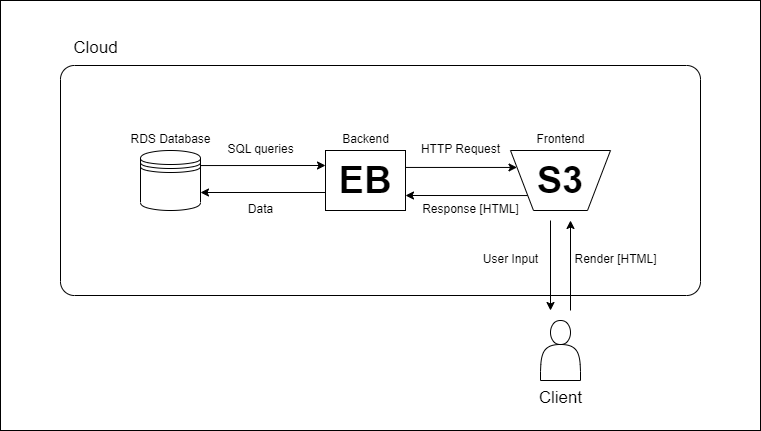

The diagram above was exported from draw.io. Its source (the exported page's mxGraphModel, read from the mxfile embedded in the PNG):
<mxGraphModel dx="1093" dy="548" grid="1" gridSize="10" guides="1" tooltips="1" connect="1" arrows="1" fold="1" page="1" pageScale="1" pageWidth="850" pageHeight="1100" math="0" shadow="0">
  <root>
    <mxCell id="0" />
    <mxCell id="1" parent="0" />
    <mxCell id="6S2uEXgAtDjc0sP6WnFU-1" value="" style="rounded=1;whiteSpace=wrap;html=1;arcSize=0;" vertex="1" parent="1">
      <mxGeometry x="40" y="10" width="760" height="430" as="geometry" />
    </mxCell>
    <mxCell id="6S2uEXgAtDjc0sP6WnFU-7" value="" style="rounded=1;whiteSpace=wrap;html=1;arcSize=6;" vertex="1" parent="1">
      <mxGeometry x="100" y="75" width="640" height="230" as="geometry" />
    </mxCell>
    <mxCell id="6S2uEXgAtDjc0sP6WnFU-26" style="edgeStyle=orthogonalEdgeStyle;rounded=0;orthogonalLoop=1;jettySize=auto;html=1;exitX=1;exitY=0.3;exitDx=0;exitDy=0;entryX=0;entryY=0.25;entryDx=0;entryDy=0;fontSize=12;" edge="1" parent="1" source="6S2uEXgAtDjc0sP6WnFU-2" target="6S2uEXgAtDjc0sP6WnFU-4">
      <mxGeometry relative="1" as="geometry">
        <Array as="points">
          <mxPoint x="240" y="175" />
        </Array>
      </mxGeometry>
    </mxCell>
    <mxCell id="6S2uEXgAtDjc0sP6WnFU-2" value="" style="shape=datastore;whiteSpace=wrap;html=1;" vertex="1" parent="1">
      <mxGeometry x="180" y="160" width="60" height="60" as="geometry" />
    </mxCell>
    <mxCell id="6S2uEXgAtDjc0sP6WnFU-23" style="edgeStyle=orthogonalEdgeStyle;rounded=0;orthogonalLoop=1;jettySize=auto;html=1;exitX=1;exitY=0.25;exitDx=0;exitDy=0;entryX=0;entryY=0.25;entryDx=0;entryDy=0;fontSize=12;" edge="1" parent="1" source="6S2uEXgAtDjc0sP6WnFU-4" target="6S2uEXgAtDjc0sP6WnFU-5">
      <mxGeometry relative="1" as="geometry">
        <Array as="points">
          <mxPoint x="445" y="177" />
        </Array>
      </mxGeometry>
    </mxCell>
    <mxCell id="6S2uEXgAtDjc0sP6WnFU-24" style="edgeStyle=orthogonalEdgeStyle;rounded=0;orthogonalLoop=1;jettySize=auto;html=1;exitX=0;exitY=0.75;exitDx=0;exitDy=0;entryX=1;entryY=0.7;entryDx=0;entryDy=0;fontSize=12;" edge="1" parent="1" source="6S2uEXgAtDjc0sP6WnFU-4" target="6S2uEXgAtDjc0sP6WnFU-2">
      <mxGeometry relative="1" as="geometry">
        <Array as="points">
          <mxPoint x="365" y="202" />
        </Array>
      </mxGeometry>
    </mxCell>
    <mxCell id="6S2uEXgAtDjc0sP6WnFU-4" value="&lt;font style=&quot;font-size: 38px;&quot;&gt;&lt;b&gt;EB&lt;/b&gt;&lt;/font&gt;" style="rounded=0;whiteSpace=wrap;html=1;" vertex="1" parent="1">
      <mxGeometry x="365" y="160" width="80" height="60" as="geometry" />
    </mxCell>
    <mxCell id="6S2uEXgAtDjc0sP6WnFU-22" style="edgeStyle=orthogonalEdgeStyle;rounded=0;orthogonalLoop=1;jettySize=auto;html=1;exitX=0;exitY=0.75;exitDx=0;exitDy=0;entryX=1;entryY=0.75;entryDx=0;entryDy=0;fontSize=12;" edge="1" parent="1" source="6S2uEXgAtDjc0sP6WnFU-5" target="6S2uEXgAtDjc0sP6WnFU-4">
      <mxGeometry relative="1" as="geometry">
        <Array as="points">
          <mxPoint x="570" y="200" />
          <mxPoint x="570" y="205" />
        </Array>
      </mxGeometry>
    </mxCell>
    <mxCell id="6S2uEXgAtDjc0sP6WnFU-5" value="&lt;b&gt;S3&lt;/b&gt;" style="verticalLabelPosition=middle;verticalAlign=middle;html=1;shape=trapezoid;perimeter=trapezoidPerimeter;whiteSpace=wrap;size=0.23;arcSize=10;flipV=1;labelPosition=center;align=center;fontSize=38;" vertex="1" parent="1">
      <mxGeometry x="550" y="160" width="100" height="60" as="geometry" />
    </mxCell>
    <mxCell id="6S2uEXgAtDjc0sP6WnFU-6" value="" style="shape=actor;whiteSpace=wrap;html=1;fontSize=38;" vertex="1" parent="1">
      <mxGeometry x="580" y="330" width="40" height="60" as="geometry" />
    </mxCell>
    <mxCell id="6S2uEXgAtDjc0sP6WnFU-8" value="&lt;font style=&quot;font-size: 17px;&quot;&gt;Client&lt;/font&gt;" style="text;html=1;align=center;verticalAlign=middle;resizable=0;points=[];autosize=1;strokeColor=none;fillColor=none;fontSize=38;" vertex="1" parent="1">
      <mxGeometry x="565" y="370" width="70" height="60" as="geometry" />
    </mxCell>
    <mxCell id="6S2uEXgAtDjc0sP6WnFU-10" value="&lt;font style=&quot;font-size: 12px;&quot;&gt;Render [HTML]&lt;/font&gt;" style="text;html=1;align=center;verticalAlign=middle;resizable=0;points=[];autosize=1;strokeColor=none;fillColor=none;fontSize=38;" vertex="1" parent="1">
      <mxGeometry x="600" y="230" width="110" height="60" as="geometry" />
    </mxCell>
    <mxCell id="6S2uEXgAtDjc0sP6WnFU-12" value="" style="endArrow=classic;html=1;rounded=0;fontSize=17;" edge="1" parent="1">
      <mxGeometry width="50" height="50" relative="1" as="geometry">
        <mxPoint x="610" y="320" as="sourcePoint" />
        <mxPoint x="610" y="230" as="targetPoint" />
      </mxGeometry>
    </mxCell>
    <mxCell id="6S2uEXgAtDjc0sP6WnFU-13" value="&lt;font style=&quot;font-size: 12px;&quot;&gt;User Input&lt;/font&gt;" style="text;html=1;align=center;verticalAlign=middle;resizable=0;points=[];autosize=1;strokeColor=none;fillColor=none;fontSize=38;" vertex="1" parent="1">
      <mxGeometry x="510" y="230" width="80" height="60" as="geometry" />
    </mxCell>
    <mxCell id="6S2uEXgAtDjc0sP6WnFU-14" value="" style="endArrow=classic;html=1;rounded=0;fontSize=17;" edge="1" parent="1">
      <mxGeometry width="50" height="50" relative="1" as="geometry">
        <mxPoint x="590" y="230" as="sourcePoint" />
        <mxPoint x="590" y="320" as="targetPoint" />
      </mxGeometry>
    </mxCell>
    <mxCell id="6S2uEXgAtDjc0sP6WnFU-15" value="&lt;font style=&quot;font-size: 12px;&quot;&gt;Frontend&lt;/font&gt;" style="text;html=1;align=center;verticalAlign=middle;resizable=0;points=[];autosize=1;strokeColor=none;fillColor=none;fontSize=38;" vertex="1" parent="1">
      <mxGeometry x="565" y="110" width="70" height="60" as="geometry" />
    </mxCell>
    <mxCell id="6S2uEXgAtDjc0sP6WnFU-16" value="&lt;font style=&quot;font-size: 12px;&quot;&gt;Backend&lt;/font&gt;" style="text;html=1;align=center;verticalAlign=middle;resizable=0;points=[];autosize=1;strokeColor=none;fillColor=none;fontSize=38;" vertex="1" parent="1">
      <mxGeometry x="370" y="110" width="70" height="60" as="geometry" />
    </mxCell>
    <mxCell id="6S2uEXgAtDjc0sP6WnFU-17" value="&lt;font style=&quot;font-size: 12px;&quot;&gt;RDS Database&lt;/font&gt;" style="text;html=1;align=center;verticalAlign=middle;resizable=0;points=[];autosize=1;strokeColor=none;fillColor=none;fontSize=38;" vertex="1" parent="1">
      <mxGeometry x="160" y="110" width="100" height="60" as="geometry" />
    </mxCell>
    <mxCell id="6S2uEXgAtDjc0sP6WnFU-27" value="&lt;div style=&quot;text-align: center;&quot;&gt;&lt;span style=&quot;text-align: start; background-color: initial; font-size: 12px;&quot;&gt;Response [HTML]&lt;/span&gt;&lt;span style=&quot;color: rgba(0, 0, 0, 0); font-family: monospace; font-size: 0px; text-align: start; background-color: initial;&quot;&gt;%3CmxGraphModel%3E%3Croot%3E%3CmxCell%20id%3D%220%22%2F%3E%3CmxCell%20id%3D%221%22%20parent%3D%220%22%2F%3E%3CmxCell%20id%3D%222%22%20value%3D%22%26lt%3Bfont%20style%3D%26quot%3Bfont-size%3A%2012px%3B%26quot%3B%26gt%3BUser%20Input%26lt%3B%2Ffont%26gt%3B%22%20style%3D%22text%3Bhtml%3D1%3Balign%3Dcenter%3BverticalAlign%3Dmiddle%3Bresizable%3D0%3Bpoints%3D%5B%5D%3Bautosize%3D1%3BstrokeColor%3Dnone%3BfillColor%3Dnone%3BfontSize%3D38%3B%22%20vertex%3D%221%22%20parent%3D%221%22%3E%3CmxGeometry%20x%3D%22510%22%20y%3D%22230%22%20width%3D%2280%22%20height%3D%2260%22%20as%3D%22geometry%22%2F%3E%3C%2FmxCell%3E%3C%2Froot%3E%3C%2FmxGraphModel%3E&amp;nbsp;&lt;/span&gt;&lt;/div&gt;" style="text;html=1;align=center;verticalAlign=middle;resizable=0;points=[];autosize=1;strokeColor=none;fillColor=none;fontSize=38;" vertex="1" parent="1">
      <mxGeometry x="450" y="180" width="120" height="60" as="geometry" />
    </mxCell>
    <mxCell id="6S2uEXgAtDjc0sP6WnFU-28" value="&lt;span style=&quot;font-size: 12px;&quot;&gt;HTTP Request&lt;/span&gt;" style="text;html=1;align=center;verticalAlign=middle;resizable=0;points=[];autosize=1;strokeColor=none;fillColor=none;fontSize=38;" vertex="1" parent="1">
      <mxGeometry x="450" y="120" width="100" height="60" as="geometry" />
    </mxCell>
    <mxCell id="6S2uEXgAtDjc0sP6WnFU-29" value="&lt;span style=&quot;font-size: 12px;&quot;&gt;SQL queries&lt;/span&gt;" style="text;html=1;align=center;verticalAlign=middle;resizable=0;points=[];autosize=1;strokeColor=none;fillColor=none;fontSize=38;" vertex="1" parent="1">
      <mxGeometry x="255" y="120" width="90" height="60" as="geometry" />
    </mxCell>
    <mxCell id="6S2uEXgAtDjc0sP6WnFU-30" value="&lt;span style=&quot;font-size: 12px;&quot;&gt;Data&lt;/span&gt;" style="text;html=1;align=center;verticalAlign=middle;resizable=0;points=[];autosize=1;strokeColor=none;fillColor=none;fontSize=38;" vertex="1" parent="1">
      <mxGeometry x="275" y="180" width="50" height="60" as="geometry" />
    </mxCell>
    <mxCell id="6S2uEXgAtDjc0sP6WnFU-31" value="&lt;span style=&quot;font-size: 17px;&quot;&gt;Cloud&lt;/span&gt;" style="text;html=1;align=center;verticalAlign=middle;resizable=0;points=[];autosize=1;strokeColor=none;fillColor=none;fontSize=38;" vertex="1" parent="1">
      <mxGeometry x="100" y="20" width="70" height="60" as="geometry" />
    </mxCell>
  </root>
</mxGraphModel>